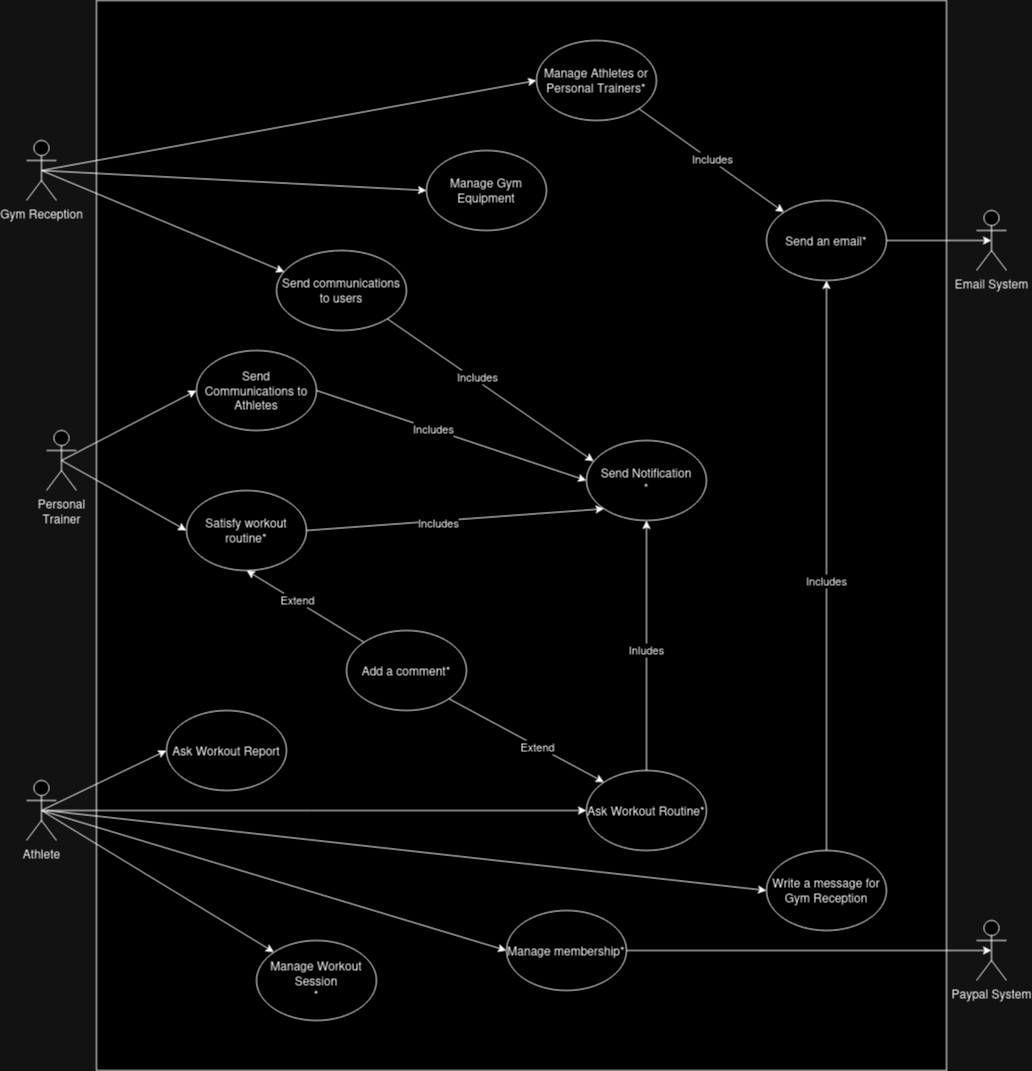

The diagram above was exported from draw.io. Its source (the exported page's mxGraphModel, read from the mxfile embedded in the PNG):
<mxGraphModel dx="1147" dy="598" grid="1" gridSize="10" guides="1" tooltips="1" connect="1" arrows="1" fold="1" page="1" pageScale="1" pageWidth="1200" pageHeight="1920" math="0" shadow="0">
  <root>
    <mxCell id="0" />
    <mxCell id="1" parent="0" />
    <mxCell id="li3QjBNvHhRdPS1q4tIi-4" value="" style="whiteSpace=wrap;html=1;" parent="1" vertex="1">
      <mxGeometry x="160" y="10" width="850" height="1070" as="geometry" />
    </mxCell>
    <mxCell id="ZsmI9QigezWX8dCG7gWK-1" value="Gym Reception" style="shape=umlActor;verticalLabelPosition=bottom;verticalAlign=top;html=1;outlineConnect=0;" parent="1" vertex="1">
      <mxGeometry x="90" y="150" width="30" height="60" as="geometry" />
    </mxCell>
    <mxCell id="ZsmI9QigezWX8dCG7gWK-3" value="&lt;div&gt;Personal&lt;/div&gt;&lt;div&gt;Trainer&lt;/div&gt;" style="shape=umlActor;verticalLabelPosition=bottom;verticalAlign=top;html=1;outlineConnect=0;" parent="1" vertex="1">
      <mxGeometry x="110" y="440" width="30" height="60" as="geometry" />
    </mxCell>
    <mxCell id="ZsmI9QigezWX8dCG7gWK-11" value="" style="endArrow=classic;html=1;rounded=0;entryX=0;entryY=0.5;entryDx=0;entryDy=0;exitX=0.5;exitY=0.5;exitDx=0;exitDy=0;exitPerimeter=0;" parent="1" source="ZsmI9QigezWX8dCG7gWK-1" target="ZsmI9QigezWX8dCG7gWK-15" edge="1">
      <mxGeometry width="50" height="50" relative="1" as="geometry">
        <mxPoint x="130" y="180" as="sourcePoint" />
        <mxPoint x="100" y="30" as="targetPoint" />
      </mxGeometry>
    </mxCell>
    <mxCell id="ZsmI9QigezWX8dCG7gWK-15" value="Manage Athletes or Personal Trainers*" style="ellipse;whiteSpace=wrap;html=1;" parent="1" vertex="1">
      <mxGeometry x="600" y="50" width="120" height="80" as="geometry" />
    </mxCell>
    <mxCell id="ZsmI9QigezWX8dCG7gWK-16" value="" style="endArrow=classic;html=1;rounded=0;entryX=0;entryY=0.5;entryDx=0;entryDy=0;exitX=0.5;exitY=0.5;exitDx=0;exitDy=0;exitPerimeter=0;" parent="1" source="ZsmI9QigezWX8dCG7gWK-1" target="ZsmI9QigezWX8dCG7gWK-17" edge="1">
      <mxGeometry width="50" height="50" relative="1" as="geometry">
        <mxPoint x="340" y="225" as="sourcePoint" />
        <mxPoint x="340" y="285" as="targetPoint" />
      </mxGeometry>
    </mxCell>
    <mxCell id="ZsmI9QigezWX8dCG7gWK-17" value="Manage Gym Equipment" style="ellipse;whiteSpace=wrap;html=1;" parent="1" vertex="1">
      <mxGeometry x="490" y="160" width="120" height="80" as="geometry" />
    </mxCell>
    <mxCell id="ZsmI9QigezWX8dCG7gWK-26" value="" style="endArrow=classic;html=1;rounded=0;entryX=0.061;entryY=0.267;entryDx=0;entryDy=0;exitX=0.5;exitY=0.5;exitDx=0;exitDy=0;exitPerimeter=0;entryPerimeter=0;" parent="1" source="ZsmI9QigezWX8dCG7gWK-1" target="ZsmI9QigezWX8dCG7gWK-27" edge="1">
      <mxGeometry width="50" height="50" relative="1" as="geometry">
        <mxPoint x="125" y="270" as="sourcePoint" />
        <mxPoint x="125" y="330" as="targetPoint" />
      </mxGeometry>
    </mxCell>
    <mxCell id="ZsmI9QigezWX8dCG7gWK-27" value="Send communications to users" style="ellipse;whiteSpace=wrap;html=1;" parent="1" vertex="1">
      <mxGeometry x="340" y="260" width="130" height="80" as="geometry" />
    </mxCell>
    <mxCell id="ZsmI9QigezWX8dCG7gWK-36" value="" style="endArrow=classic;html=1;rounded=0;entryX=0.061;entryY=0.261;entryDx=0;entryDy=0;exitX=1;exitY=1;exitDx=0;exitDy=0;entryPerimeter=0;" parent="1" source="ZsmI9QigezWX8dCG7gWK-27" target="ZsmI9QigezWX8dCG7gWK-38" edge="1">
      <mxGeometry width="50" height="50" relative="1" as="geometry">
        <mxPoint x="340" y="240" as="sourcePoint" />
        <mxPoint x="110" y="420" as="targetPoint" />
      </mxGeometry>
    </mxCell>
    <mxCell id="0TlIAITgFYSvsWZ4AOSC-6" value="Includes" style="edgeLabel;html=1;align=center;verticalAlign=middle;resizable=0;points=[];" parent="ZsmI9QigezWX8dCG7gWK-36" vertex="1" connectable="0">
      <mxGeometry x="-0.1455" y="3" relative="1" as="geometry">
        <mxPoint as="offset" />
      </mxGeometry>
    </mxCell>
    <mxCell id="ZsmI9QigezWX8dCG7gWK-38" value="&lt;div&gt;Send Notification&lt;/div&gt;*" style="ellipse;whiteSpace=wrap;html=1;" parent="1" vertex="1">
      <mxGeometry x="650" y="450" width="120" height="80" as="geometry" />
    </mxCell>
    <mxCell id="ZsmI9QigezWX8dCG7gWK-59" value="&lt;div&gt;Manage Workout Session&lt;/div&gt;*" style="ellipse;whiteSpace=wrap;html=1;" parent="1" vertex="1">
      <mxGeometry x="320" y="950" width="120" height="80" as="geometry" />
    </mxCell>
    <mxCell id="ZsmI9QigezWX8dCG7gWK-60" value="" style="endArrow=classic;html=1;rounded=0;entryX=0;entryY=0.5;entryDx=0;entryDy=0;" parent="1" target="ZsmI9QigezWX8dCG7gWK-69" edge="1">
      <mxGeometry width="50" height="50" relative="1" as="geometry">
        <mxPoint x="110" y="820" as="sourcePoint" />
        <mxPoint x="704.48" y="789.9999999999998" as="targetPoint" />
      </mxGeometry>
    </mxCell>
    <mxCell id="ZsmI9QigezWX8dCG7gWK-63" value="" style="endArrow=classic;html=1;rounded=0;entryX=0;entryY=0;entryDx=0;entryDy=0;exitX=0.5;exitY=0.5;exitDx=0;exitDy=0;exitPerimeter=0;" parent="1" source="ZsmI9QigezWX8dCG7gWK-68" target="ZsmI9QigezWX8dCG7gWK-59" edge="1">
      <mxGeometry width="50" height="50" relative="1" as="geometry">
        <mxPoint x="125" y="983.5200000000002" as="sourcePoint" />
        <mxPoint x="315" y="1163.52" as="targetPoint" />
      </mxGeometry>
    </mxCell>
    <mxCell id="ZsmI9QigezWX8dCG7gWK-68" value="Athlete" style="shape=umlActor;verticalLabelPosition=bottom;verticalAlign=top;html=1;outlineConnect=0;" parent="1" vertex="1">
      <mxGeometry x="90" y="790" width="30" height="60" as="geometry" />
    </mxCell>
    <mxCell id="ZsmI9QigezWX8dCG7gWK-69" value="&lt;div&gt;Write a message for Gym Reception&lt;/div&gt;" style="ellipse;whiteSpace=wrap;html=1;" parent="1" vertex="1">
      <mxGeometry x="830" y="860" width="120" height="80" as="geometry" />
    </mxCell>
    <mxCell id="ZsmI9QigezWX8dCG7gWK-95" value="" style="endArrow=classic;html=1;rounded=0;entryX=0;entryY=0.5;entryDx=0;entryDy=0;exitX=0.5;exitY=0.5;exitDx=0;exitDy=0;exitPerimeter=0;" parent="1" source="ZsmI9QigezWX8dCG7gWK-68" target="ZsmI9QigezWX8dCG7gWK-96" edge="1">
      <mxGeometry width="50" height="50" relative="1" as="geometry">
        <mxPoint x="110" y="983.52" as="sourcePoint" />
        <mxPoint x="314.99999999999727" y="893.5200000000001" as="targetPoint" />
      </mxGeometry>
    </mxCell>
    <mxCell id="ZsmI9QigezWX8dCG7gWK-96" value="Ask Workout Report" style="ellipse;whiteSpace=wrap;html=1;" parent="1" vertex="1">
      <mxGeometry x="230" y="720" width="120" height="80" as="geometry" />
    </mxCell>
    <mxCell id="ZsmI9QigezWX8dCG7gWK-115" value="Send an email*" style="ellipse;whiteSpace=wrap;html=1;" parent="1" vertex="1">
      <mxGeometry x="830" y="210" width="120" height="80" as="geometry" />
    </mxCell>
    <mxCell id="kKpxBKTfGCmxrDNPB5GM-4" value="" style="endArrow=classic;html=1;rounded=0;exitX=1;exitY=0.5;exitDx=0;exitDy=0;entryX=0.5;entryY=0.5;entryDx=0;entryDy=0;entryPerimeter=0;" parent="1" source="ZsmI9QigezWX8dCG7gWK-115" target="kKpxBKTfGCmxrDNPB5GM-6" edge="1">
      <mxGeometry width="50" height="50" relative="1" as="geometry">
        <mxPoint x="512" y="248" as="sourcePoint" />
        <mxPoint x="1340" y="230" as="targetPoint" />
      </mxGeometry>
    </mxCell>
    <mxCell id="kKpxBKTfGCmxrDNPB5GM-6" value="Email System" style="shape=umlActor;verticalLabelPosition=bottom;verticalAlign=top;html=1;outlineConnect=0;" parent="1" vertex="1">
      <mxGeometry x="1040" y="220" width="30" height="60" as="geometry" />
    </mxCell>
    <mxCell id="kKpxBKTfGCmxrDNPB5GM-7" value="&lt;div&gt;Paypal System&lt;/div&gt;" style="shape=umlActor;verticalLabelPosition=bottom;verticalAlign=top;html=1;outlineConnect=0;" parent="1" vertex="1">
      <mxGeometry x="1040" y="930" width="30" height="60" as="geometry" />
    </mxCell>
    <mxCell id="kKpxBKTfGCmxrDNPB5GM-10" value="Ask Workout Routine*" style="ellipse;whiteSpace=wrap;html=1;" parent="1" vertex="1">
      <mxGeometry x="650" y="780" width="120" height="80" as="geometry" />
    </mxCell>
    <mxCell id="kKpxBKTfGCmxrDNPB5GM-11" value="" style="endArrow=classic;html=1;rounded=0;entryX=0;entryY=0.5;entryDx=0;entryDy=0;exitX=0.5;exitY=0.5;exitDx=0;exitDy=0;exitPerimeter=0;" parent="1" source="ZsmI9QigezWX8dCG7gWK-68" target="kKpxBKTfGCmxrDNPB5GM-12" edge="1">
      <mxGeometry width="50" height="50" relative="1" as="geometry">
        <mxPoint x="219.9999999999999" y="971.52" as="sourcePoint" />
        <mxPoint x="584.9999999999973" y="993.5200000000002" as="targetPoint" />
      </mxGeometry>
    </mxCell>
    <mxCell id="kKpxBKTfGCmxrDNPB5GM-12" value="Manage membership*" style="ellipse;whiteSpace=wrap;html=1;" parent="1" vertex="1">
      <mxGeometry x="570" y="920" width="120" height="80" as="geometry" />
    </mxCell>
    <mxCell id="kKpxBKTfGCmxrDNPB5GM-13" value="" style="endArrow=classic;html=1;rounded=0;entryX=0.5;entryY=0.5;entryDx=0;entryDy=0;exitX=1;exitY=0.5;exitDx=0;exitDy=0;entryPerimeter=0;" parent="1" source="kKpxBKTfGCmxrDNPB5GM-12" target="kKpxBKTfGCmxrDNPB5GM-7" edge="1">
      <mxGeometry width="50" height="50" relative="1" as="geometry">
        <mxPoint x="612.4264068711927" y="1010.2357287525383" as="sourcePoint" />
        <mxPoint x="1325" y="833.52" as="targetPoint" />
      </mxGeometry>
    </mxCell>
    <mxCell id="kKpxBKTfGCmxrDNPB5GM-15" value="" style="endArrow=classic;html=1;rounded=0;entryX=0.5;entryY=1;entryDx=0;entryDy=0;exitX=0.5;exitY=0;exitDx=0;exitDy=0;" parent="1" source="kKpxBKTfGCmxrDNPB5GM-10" target="ZsmI9QigezWX8dCG7gWK-38" edge="1">
      <mxGeometry width="50" height="50" relative="1" as="geometry">
        <mxPoint x="790" y="530" as="sourcePoint" />
        <mxPoint x="848" y="468" as="targetPoint" />
      </mxGeometry>
    </mxCell>
    <mxCell id="0TlIAITgFYSvsWZ4AOSC-1" value="&lt;div&gt;Inludes&lt;/div&gt;" style="edgeLabel;html=1;align=center;verticalAlign=middle;resizable=0;points=[];" parent="kKpxBKTfGCmxrDNPB5GM-15" vertex="1" connectable="0">
      <mxGeometry x="-0.0307" relative="1" as="geometry">
        <mxPoint as="offset" />
      </mxGeometry>
    </mxCell>
    <mxCell id="li3QjBNvHhRdPS1q4tIi-1" value="" style="endArrow=classic;html=1;rounded=0;exitX=0.5;exitY=0.5;exitDx=0;exitDy=0;exitPerimeter=0;entryX=0;entryY=0.5;entryDx=0;entryDy=0;" parent="1" source="ZsmI9QigezWX8dCG7gWK-68" target="kKpxBKTfGCmxrDNPB5GM-10" edge="1">
      <mxGeometry width="50" height="50" relative="1" as="geometry">
        <mxPoint x="750" y="943.52" as="sourcePoint" />
        <mxPoint x="800" y="893.52" as="targetPoint" />
      </mxGeometry>
    </mxCell>
    <mxCell id="li3QjBNvHhRdPS1q4tIi-5" value="Satisfy workout routine*" style="ellipse;whiteSpace=wrap;html=1;" parent="1" vertex="1">
      <mxGeometry x="250" y="500" width="120" height="80" as="geometry" />
    </mxCell>
    <mxCell id="li3QjBNvHhRdPS1q4tIi-6" value="" style="endArrow=classic;html=1;rounded=0;entryX=0;entryY=0.5;entryDx=0;entryDy=0;exitX=0.5;exitY=0.5;exitDx=0;exitDy=0;exitPerimeter=0;" parent="1" source="ZsmI9QigezWX8dCG7gWK-3" target="li3QjBNvHhRdPS1q4tIi-5" edge="1">
      <mxGeometry width="50" height="50" relative="1" as="geometry">
        <mxPoint x="550" y="630" as="sourcePoint" />
        <mxPoint x="600" y="580" as="targetPoint" />
      </mxGeometry>
    </mxCell>
    <mxCell id="li3QjBNvHhRdPS1q4tIi-7" value="" style="endArrow=classic;html=1;rounded=0;exitX=1;exitY=0.5;exitDx=0;exitDy=0;entryX=0;entryY=1;entryDx=0;entryDy=0;" parent="1" source="li3QjBNvHhRdPS1q4tIi-5" target="ZsmI9QigezWX8dCG7gWK-38" edge="1">
      <mxGeometry width="50" height="50" relative="1" as="geometry">
        <mxPoint x="550" y="630" as="sourcePoint" />
        <mxPoint x="600" y="580" as="targetPoint" />
      </mxGeometry>
    </mxCell>
    <mxCell id="0TlIAITgFYSvsWZ4AOSC-11" value="Includes" style="edgeLabel;html=1;align=center;verticalAlign=middle;resizable=0;points=[];" parent="li3QjBNvHhRdPS1q4tIi-7" vertex="1" connectable="0">
      <mxGeometry x="-0.116" y="-2" relative="1" as="geometry">
        <mxPoint as="offset" />
      </mxGeometry>
    </mxCell>
    <mxCell id="li3QjBNvHhRdPS1q4tIi-10" value="Add a comment*" style="ellipse;whiteSpace=wrap;html=1;" parent="1" vertex="1">
      <mxGeometry x="410" y="640" width="120" height="80" as="geometry" />
    </mxCell>
    <mxCell id="li3QjBNvHhRdPS1q4tIi-11" value="" style="endArrow=classic;html=1;rounded=0;exitX=0;exitY=0;exitDx=0;exitDy=0;entryX=0.5;entryY=1;entryDx=0;entryDy=0;" parent="1" source="li3QjBNvHhRdPS1q4tIi-10" target="li3QjBNvHhRdPS1q4tIi-5" edge="1">
      <mxGeometry width="50" height="50" relative="1" as="geometry">
        <mxPoint x="530" y="610" as="sourcePoint" />
        <mxPoint x="580" y="560" as="targetPoint" />
      </mxGeometry>
    </mxCell>
    <mxCell id="0TlIAITgFYSvsWZ4AOSC-2" value="&lt;div&gt;Extend&lt;/div&gt;" style="edgeLabel;html=1;align=center;verticalAlign=middle;resizable=0;points=[];" parent="li3QjBNvHhRdPS1q4tIi-11" vertex="1" connectable="0">
      <mxGeometry x="0.1478" y="-1" relative="1" as="geometry">
        <mxPoint as="offset" />
      </mxGeometry>
    </mxCell>
    <mxCell id="li3QjBNvHhRdPS1q4tIi-14" value="Send Communications to Athletes" style="ellipse;whiteSpace=wrap;html=1;" parent="1" vertex="1">
      <mxGeometry x="260" y="360" width="120" height="80" as="geometry" />
    </mxCell>
    <mxCell id="li3QjBNvHhRdPS1q4tIi-15" value="" style="endArrow=classic;html=1;rounded=0;entryX=0;entryY=0.5;entryDx=0;entryDy=0;exitX=0.5;exitY=0.5;exitDx=0;exitDy=0;exitPerimeter=0;" parent="1" source="ZsmI9QigezWX8dCG7gWK-3" target="li3QjBNvHhRdPS1q4tIi-14" edge="1">
      <mxGeometry width="50" height="50" relative="1" as="geometry">
        <mxPoint x="135" y="480.0000000000001" as="sourcePoint" />
        <mxPoint x="260" y="410" as="targetPoint" />
      </mxGeometry>
    </mxCell>
    <mxCell id="li3QjBNvHhRdPS1q4tIi-17" value="" style="endArrow=classic;html=1;rounded=0;exitX=1;exitY=1;exitDx=0;exitDy=0;entryX=0;entryY=0;entryDx=0;entryDy=0;" parent="1" source="ZsmI9QigezWX8dCG7gWK-15" target="ZsmI9QigezWX8dCG7gWK-115" edge="1">
      <mxGeometry width="50" height="50" relative="1" as="geometry">
        <mxPoint x="530" y="180" as="sourcePoint" />
        <mxPoint x="580" y="130" as="targetPoint" />
      </mxGeometry>
    </mxCell>
    <mxCell id="0TlIAITgFYSvsWZ4AOSC-10" value="Includes" style="edgeLabel;html=1;align=center;verticalAlign=middle;resizable=0;points=[];" parent="li3QjBNvHhRdPS1q4tIi-17" vertex="1" connectable="0">
      <mxGeometry x="-0.003" y="1" relative="1" as="geometry">
        <mxPoint as="offset" />
      </mxGeometry>
    </mxCell>
    <mxCell id="li3QjBNvHhRdPS1q4tIi-19" value="" style="endArrow=classic;html=1;rounded=0;exitX=0.5;exitY=0;exitDx=0;exitDy=0;" parent="1" source="ZsmI9QigezWX8dCG7gWK-69" target="ZsmI9QigezWX8dCG7gWK-115" edge="1">
      <mxGeometry width="50" height="50" relative="1" as="geometry">
        <mxPoint x="1030" y="389.9999999999999" as="sourcePoint" />
        <mxPoint x="840" y="550" as="targetPoint" />
      </mxGeometry>
    </mxCell>
    <mxCell id="0TlIAITgFYSvsWZ4AOSC-15" value="&lt;div&gt;&lt;br&gt;&lt;/div&gt;&lt;div&gt;&lt;br&gt;&lt;/div&gt;" style="edgeLabel;html=1;align=center;verticalAlign=middle;resizable=0;points=[];" parent="li3QjBNvHhRdPS1q4tIi-19" vertex="1" connectable="0">
      <mxGeometry x="0.1023" y="2" relative="1" as="geometry">
        <mxPoint as="offset" />
      </mxGeometry>
    </mxCell>
    <mxCell id="0TlIAITgFYSvsWZ4AOSC-16" value="Includes" style="edgeLabel;html=1;align=center;verticalAlign=middle;resizable=0;points=[];" parent="li3QjBNvHhRdPS1q4tIi-19" vertex="1" connectable="0">
      <mxGeometry x="-0.0527" relative="1" as="geometry">
        <mxPoint as="offset" />
      </mxGeometry>
    </mxCell>
    <mxCell id="0TlIAITgFYSvsWZ4AOSC-3" value="" style="endArrow=classic;html=1;rounded=0;entryX=0;entryY=0.5;entryDx=0;entryDy=0;exitX=1;exitY=0.5;exitDx=0;exitDy=0;" parent="1" source="li3QjBNvHhRdPS1q4tIi-14" target="ZsmI9QigezWX8dCG7gWK-38" edge="1">
      <mxGeometry width="50" height="50" relative="1" as="geometry">
        <mxPoint x="392" y="378" as="sourcePoint" />
        <mxPoint x="747" y="521" as="targetPoint" />
      </mxGeometry>
    </mxCell>
    <mxCell id="0TlIAITgFYSvsWZ4AOSC-5" value="Includes" style="edgeLabel;html=1;align=center;verticalAlign=middle;resizable=0;points=[];" parent="0TlIAITgFYSvsWZ4AOSC-3" vertex="1" connectable="0">
      <mxGeometry x="-0.1402" relative="1" as="geometry">
        <mxPoint as="offset" />
      </mxGeometry>
    </mxCell>
    <mxCell id="0TlIAITgFYSvsWZ4AOSC-13" value="" style="endArrow=classic;html=1;rounded=0;exitX=1;exitY=1;exitDx=0;exitDy=0;entryX=0;entryY=0;entryDx=0;entryDy=0;" parent="1" source="li3QjBNvHhRdPS1q4tIi-10" target="kKpxBKTfGCmxrDNPB5GM-10" edge="1">
      <mxGeometry width="50" height="50" relative="1" as="geometry">
        <mxPoint x="398" y="622" as="sourcePoint" />
        <mxPoint x="320" y="590" as="targetPoint" />
      </mxGeometry>
    </mxCell>
    <mxCell id="0TlIAITgFYSvsWZ4AOSC-14" value="&lt;div&gt;Extend&lt;/div&gt;" style="edgeLabel;html=1;align=center;verticalAlign=middle;resizable=0;points=[];" parent="0TlIAITgFYSvsWZ4AOSC-13" vertex="1" connectable="0">
      <mxGeometry x="0.1478" y="-1" relative="1" as="geometry">
        <mxPoint as="offset" />
      </mxGeometry>
    </mxCell>
  </root>
</mxGraphModel>